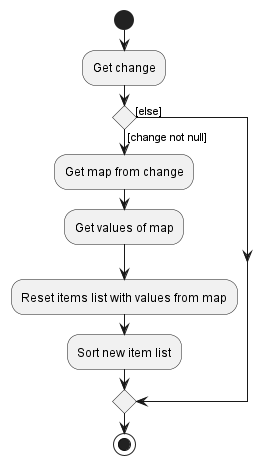

The diagram above was rendered by PlantUML. Its source (embedded in the PNG):
@startuml UiListViewPanelActivityDiagram
!include style.puml

start
:Get change;
if () then ([change not null])
    :Get map from change;
    :Get values of map;
    :Reset items list with values from map;
    :Sort new item list;
else ([else])
endif
stop

@enduml